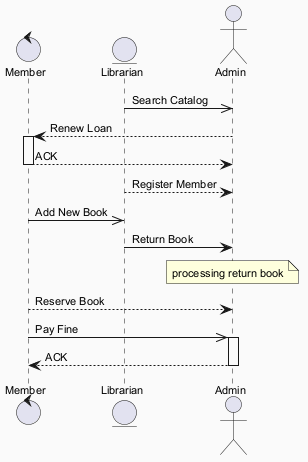

The diagram above was rendered by PlantUML. Its source (embedded in the PNG):
@startuml
skinparam backgroundColor #FAFAFA
skinparam classBackgroundColor #FFF3E0
skinparam classBorderColor #E65100
skinparam defaultFontSize 11
control "Member" as M
entity "Librarian" as L
actor "Admin" as A
L ->> A : Search Catalog
A --> M : Renew Loan
activate M
M --> A : ACK
deactivate M
L --> A : Register Member
M ->> L : Add New Book
L -> A : Return Book
note over A : processing return book
M --> A : Reserve Book
M ->> A : Pay Fine
activate A
A --> M : ACK
deactivate A
@enduml